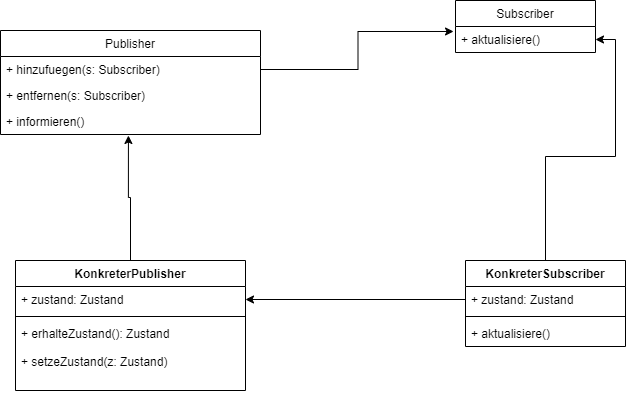

The diagram above was exported from draw.io. Its source (the exported page's mxGraphModel, read from the mxfile embedded in the PNG):
<mxGraphModel dx="1422" dy="762" grid="1" gridSize="10" guides="1" tooltips="1" connect="1" arrows="1" fold="1" page="1" pageScale="1" pageWidth="827" pageHeight="1169" math="0" shadow="0">
  <root>
    <mxCell id="0" />
    <mxCell id="1" parent="0" />
    <mxCell id="qfpI1l1q-MsfNbDomZx9-5" value="Publisher" style="swimlane;fontStyle=0;childLayout=stackLayout;horizontal=1;startSize=26;fillColor=none;horizontalStack=0;resizeParent=1;resizeParentMax=0;resizeLast=0;collapsible=1;marginBottom=0;" vertex="1" parent="1">
      <mxGeometry x="35" y="170" width="260" height="104" as="geometry" />
    </mxCell>
    <mxCell id="qfpI1l1q-MsfNbDomZx9-6" value="+ hinzufuegen(s: Subscriber)" style="text;strokeColor=none;fillColor=none;align=left;verticalAlign=top;spacingLeft=4;spacingRight=4;overflow=hidden;rotatable=0;points=[[0,0.5],[1,0.5]];portConstraint=eastwest;" vertex="1" parent="qfpI1l1q-MsfNbDomZx9-5">
      <mxGeometry y="26" width="260" height="26" as="geometry" />
    </mxCell>
    <mxCell id="qfpI1l1q-MsfNbDomZx9-7" value="+ entfernen(s: Subscriber)" style="text;strokeColor=none;fillColor=none;align=left;verticalAlign=top;spacingLeft=4;spacingRight=4;overflow=hidden;rotatable=0;points=[[0,0.5],[1,0.5]];portConstraint=eastwest;" vertex="1" parent="qfpI1l1q-MsfNbDomZx9-5">
      <mxGeometry y="52" width="260" height="26" as="geometry" />
    </mxCell>
    <mxCell id="qfpI1l1q-MsfNbDomZx9-8" value="+ informieren()" style="text;strokeColor=none;fillColor=none;align=left;verticalAlign=top;spacingLeft=4;spacingRight=4;overflow=hidden;rotatable=0;points=[[0,0.5],[1,0.5]];portConstraint=eastwest;" vertex="1" parent="qfpI1l1q-MsfNbDomZx9-5">
      <mxGeometry y="78" width="260" height="26" as="geometry" />
    </mxCell>
    <mxCell id="qfpI1l1q-MsfNbDomZx9-24" style="edgeStyle=orthogonalEdgeStyle;rounded=0;orthogonalLoop=1;jettySize=auto;html=1;entryX=0.492;entryY=1.038;entryDx=0;entryDy=0;entryPerimeter=0;" edge="1" parent="1" source="qfpI1l1q-MsfNbDomZx9-13" target="qfpI1l1q-MsfNbDomZx9-8">
      <mxGeometry relative="1" as="geometry" />
    </mxCell>
    <mxCell id="qfpI1l1q-MsfNbDomZx9-13" value="KonkreterPublisher" style="swimlane;fontStyle=1;align=center;verticalAlign=top;childLayout=stackLayout;horizontal=1;startSize=26;horizontalStack=0;resizeParent=1;resizeParentMax=0;resizeLast=0;collapsible=1;marginBottom=0;" vertex="1" parent="1">
      <mxGeometry x="50" y="400" width="230" height="130" as="geometry" />
    </mxCell>
    <mxCell id="qfpI1l1q-MsfNbDomZx9-14" value="+ zustand: Zustand" style="text;strokeColor=none;fillColor=none;align=left;verticalAlign=top;spacingLeft=4;spacingRight=4;overflow=hidden;rotatable=0;points=[[0,0.5],[1,0.5]];portConstraint=eastwest;" vertex="1" parent="qfpI1l1q-MsfNbDomZx9-13">
      <mxGeometry y="26" width="230" height="26" as="geometry" />
    </mxCell>
    <mxCell id="qfpI1l1q-MsfNbDomZx9-15" value="" style="line;strokeWidth=1;fillColor=none;align=left;verticalAlign=middle;spacingTop=-1;spacingLeft=3;spacingRight=3;rotatable=0;labelPosition=right;points=[];portConstraint=eastwest;" vertex="1" parent="qfpI1l1q-MsfNbDomZx9-13">
      <mxGeometry y="52" width="230" height="8" as="geometry" />
    </mxCell>
    <mxCell id="qfpI1l1q-MsfNbDomZx9-16" value="+ erhalteZustand(): Zustand&#10;&#10;+ setzeZustand(z: Zustand)" style="text;strokeColor=none;fillColor=none;align=left;verticalAlign=top;spacingLeft=4;spacingRight=4;overflow=hidden;rotatable=0;points=[[0,0.5],[1,0.5]];portConstraint=eastwest;" vertex="1" parent="qfpI1l1q-MsfNbDomZx9-13">
      <mxGeometry y="60" width="230" height="70" as="geometry" />
    </mxCell>
    <mxCell id="qfpI1l1q-MsfNbDomZx9-29" value="Subscriber" style="swimlane;fontStyle=0;childLayout=stackLayout;horizontal=1;startSize=26;fillColor=none;horizontalStack=0;resizeParent=1;resizeParentMax=0;resizeLast=0;collapsible=1;marginBottom=0;" vertex="1" parent="1">
      <mxGeometry x="490" y="140" width="140" height="52" as="geometry" />
    </mxCell>
    <mxCell id="qfpI1l1q-MsfNbDomZx9-30" value="+ aktualisiere()" style="text;strokeColor=none;fillColor=none;align=left;verticalAlign=top;spacingLeft=4;spacingRight=4;overflow=hidden;rotatable=0;points=[[0,0.5],[1,0.5]];portConstraint=eastwest;" vertex="1" parent="qfpI1l1q-MsfNbDomZx9-29">
      <mxGeometry y="26" width="140" height="26" as="geometry" />
    </mxCell>
    <mxCell id="qfpI1l1q-MsfNbDomZx9-33" style="edgeStyle=orthogonalEdgeStyle;rounded=0;orthogonalLoop=1;jettySize=auto;html=1;entryX=-0.014;entryY=0.192;entryDx=0;entryDy=0;entryPerimeter=0;" edge="1" parent="1" source="qfpI1l1q-MsfNbDomZx9-6" target="qfpI1l1q-MsfNbDomZx9-30">
      <mxGeometry relative="1" as="geometry" />
    </mxCell>
    <mxCell id="qfpI1l1q-MsfNbDomZx9-44" style="edgeStyle=orthogonalEdgeStyle;rounded=0;orthogonalLoop=1;jettySize=auto;html=1;entryX=1;entryY=0.5;entryDx=0;entryDy=0;" edge="1" parent="1" source="qfpI1l1q-MsfNbDomZx9-38" target="qfpI1l1q-MsfNbDomZx9-30">
      <mxGeometry relative="1" as="geometry" />
    </mxCell>
    <mxCell id="qfpI1l1q-MsfNbDomZx9-38" value="KonkreterSubscriber" style="swimlane;fontStyle=1;align=center;verticalAlign=top;childLayout=stackLayout;horizontal=1;startSize=26;horizontalStack=0;resizeParent=1;resizeParentMax=0;resizeLast=0;collapsible=1;marginBottom=0;" vertex="1" parent="1">
      <mxGeometry x="500" y="400" width="160" height="86" as="geometry" />
    </mxCell>
    <mxCell id="qfpI1l1q-MsfNbDomZx9-39" value="+ zustand: Zustand" style="text;strokeColor=none;fillColor=none;align=left;verticalAlign=top;spacingLeft=4;spacingRight=4;overflow=hidden;rotatable=0;points=[[0,0.5],[1,0.5]];portConstraint=eastwest;" vertex="1" parent="qfpI1l1q-MsfNbDomZx9-38">
      <mxGeometry y="26" width="160" height="26" as="geometry" />
    </mxCell>
    <mxCell id="qfpI1l1q-MsfNbDomZx9-40" value="" style="line;strokeWidth=1;fillColor=none;align=left;verticalAlign=middle;spacingTop=-1;spacingLeft=3;spacingRight=3;rotatable=0;labelPosition=right;points=[];portConstraint=eastwest;" vertex="1" parent="qfpI1l1q-MsfNbDomZx9-38">
      <mxGeometry y="52" width="160" height="8" as="geometry" />
    </mxCell>
    <mxCell id="qfpI1l1q-MsfNbDomZx9-41" value="+ aktualisiere()" style="text;strokeColor=none;fillColor=none;align=left;verticalAlign=top;spacingLeft=4;spacingRight=4;overflow=hidden;rotatable=0;points=[[0,0.5],[1,0.5]];portConstraint=eastwest;" vertex="1" parent="qfpI1l1q-MsfNbDomZx9-38">
      <mxGeometry y="60" width="160" height="26" as="geometry" />
    </mxCell>
    <mxCell id="qfpI1l1q-MsfNbDomZx9-45" style="edgeStyle=orthogonalEdgeStyle;rounded=0;orthogonalLoop=1;jettySize=auto;html=1;entryX=1;entryY=0.5;entryDx=0;entryDy=0;" edge="1" parent="1" source="qfpI1l1q-MsfNbDomZx9-39" target="qfpI1l1q-MsfNbDomZx9-14">
      <mxGeometry relative="1" as="geometry" />
    </mxCell>
  </root>
</mxGraphModel>